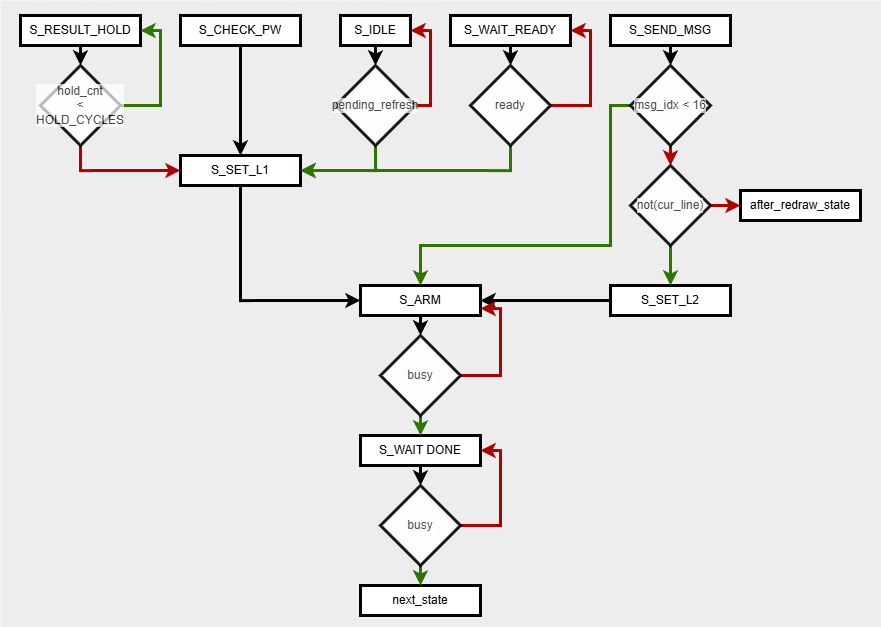

The diagram above was exported from draw.io. Its source (the exported page's mxGraphModel, read from the mxfile embedded in the PNG):
<mxGraphModel dx="948" dy="863" grid="0" gridSize="10" guides="1" tooltips="1" connect="1" arrows="1" fold="1" page="1" pageScale="1" pageWidth="900" pageHeight="650" math="0" shadow="0">
  <root>
    <mxCell id="0" />
    <mxCell id="1" parent="0" />
    <mxCell id="52" value="" style="whiteSpace=wrap;html=1;strokeColor=none;fillColor=#EDEDED;" vertex="1" parent="1">
      <mxGeometry x="10" y="14" width="881" height="627" as="geometry" />
    </mxCell>
    <mxCell id="54" value="" style="edgeStyle=none;html=1;strokeWidth=3;" edge="1" parent="1" source="2" target="13">
      <mxGeometry relative="1" as="geometry" />
    </mxCell>
    <mxCell id="2" value="S_RESULT_HOLD" style="rounded=0;whiteSpace=wrap;html=1;strokeWidth=3;" vertex="1" parent="1">
      <mxGeometry x="30" y="29" width="120" height="30" as="geometry" />
    </mxCell>
    <mxCell id="17" style="edgeStyle=none;html=1;entryX=0.5;entryY=0;entryDx=0;entryDy=0;strokeWidth=3;" edge="1" parent="1" source="3" target="7">
      <mxGeometry relative="1" as="geometry" />
    </mxCell>
    <mxCell id="3" value="S_CHECK_PW" style="rounded=0;whiteSpace=wrap;html=1;strokeWidth=3;" vertex="1" parent="1">
      <mxGeometry x="190" y="29" width="120" height="30" as="geometry" />
    </mxCell>
    <mxCell id="19" value="" style="edgeStyle=none;html=1;strokeWidth=3;" edge="1" parent="1" source="4" target="18">
      <mxGeometry relative="1" as="geometry" />
    </mxCell>
    <mxCell id="4" value="S_IDLE" style="rounded=0;whiteSpace=wrap;html=1;strokeWidth=3;" vertex="1" parent="1">
      <mxGeometry x="350" y="29" width="70" height="30" as="geometry" />
    </mxCell>
    <mxCell id="23" value="" style="edgeStyle=none;html=1;strokeWidth=3;" edge="1" parent="1" source="5" target="22">
      <mxGeometry relative="1" as="geometry" />
    </mxCell>
    <mxCell id="5" value="S_WAIT_READY" style="rounded=0;whiteSpace=wrap;html=1;strokeWidth=3;" vertex="1" parent="1">
      <mxGeometry x="460" y="29" width="120" height="30" as="geometry" />
    </mxCell>
    <mxCell id="31" value="" style="edgeStyle=none;html=1;strokeWidth=3;" edge="1" parent="1" source="6" target="30">
      <mxGeometry relative="1" as="geometry" />
    </mxCell>
    <mxCell id="6" value="S_SEND_MSG" style="rounded=0;whiteSpace=wrap;html=1;strokeWidth=3;" vertex="1" parent="1">
      <mxGeometry x="620" y="29" width="120" height="30" as="geometry" />
    </mxCell>
    <mxCell id="39" style="edgeStyle=orthogonalEdgeStyle;html=1;entryX=0;entryY=0.5;entryDx=0;entryDy=0;rounded=0;curved=0;exitX=0.5;exitY=1;exitDx=0;exitDy=0;strokeWidth=3;" edge="1" parent="1" source="7" target="9">
      <mxGeometry relative="1" as="geometry" />
    </mxCell>
    <mxCell id="7" value="S_SET_L1" style="rounded=0;whiteSpace=wrap;html=1;strokeWidth=3;" vertex="1" parent="1">
      <mxGeometry x="190" y="169" width="120" height="30" as="geometry" />
    </mxCell>
    <mxCell id="38" style="edgeStyle=none;html=1;entryX=1;entryY=0.5;entryDx=0;entryDy=0;strokeWidth=3;" edge="1" parent="1" source="8" target="9">
      <mxGeometry relative="1" as="geometry" />
    </mxCell>
    <mxCell id="8" value="S_SET_L2" style="rounded=0;whiteSpace=wrap;html=1;strokeWidth=3;" vertex="1" parent="1">
      <mxGeometry x="620" y="299" width="120" height="30" as="geometry" />
    </mxCell>
    <mxCell id="45" value="" style="edgeStyle=none;html=1;strokeWidth=3;" edge="1" parent="1" source="9" target="44">
      <mxGeometry relative="1" as="geometry" />
    </mxCell>
    <mxCell id="9" value="S_ARM" style="rounded=0;whiteSpace=wrap;html=1;strokeWidth=3;" vertex="1" parent="1">
      <mxGeometry x="370" y="299" width="120" height="30" as="geometry" />
    </mxCell>
    <mxCell id="49" value="" style="edgeStyle=none;html=1;strokeWidth=3;" edge="1" parent="1" source="10" target="48">
      <mxGeometry relative="1" as="geometry" />
    </mxCell>
    <mxCell id="10" value="S_WAIT DONE" style="rounded=0;whiteSpace=wrap;html=1;strokeWidth=3;" vertex="1" parent="1">
      <mxGeometry x="370" y="449" width="120" height="30" as="geometry" />
    </mxCell>
    <mxCell id="11" value="after_redraw_state" style="rounded=0;whiteSpace=wrap;html=1;strokeWidth=3;" vertex="1" parent="1">
      <mxGeometry x="750" y="204" width="120" height="30" as="geometry" />
    </mxCell>
    <mxCell id="12" value="next_state" style="rounded=0;whiteSpace=wrap;html=1;strokeWidth=3;" vertex="1" parent="1">
      <mxGeometry x="370" y="599" width="120" height="30" as="geometry" />
    </mxCell>
    <mxCell id="15" style="edgeStyle=orthogonalEdgeStyle;html=1;entryX=1;entryY=0.5;entryDx=0;entryDy=0;exitX=1;exitY=0.5;exitDx=0;exitDy=0;rounded=0;fillColor=#60a917;strokeColor=#2D7600;strokeWidth=3;" edge="1" parent="1" source="13" target="2">
      <mxGeometry relative="1" as="geometry">
        <Array as="points">
          <mxPoint x="170" y="119" />
          <mxPoint x="170" y="44" />
        </Array>
      </mxGeometry>
    </mxCell>
    <mxCell id="16" style="edgeStyle=orthogonalEdgeStyle;html=1;entryX=0;entryY=0.5;entryDx=0;entryDy=0;exitX=0.5;exitY=1;exitDx=0;exitDy=0;rounded=0;curved=0;fillColor=#e51400;strokeColor=#B20000;strokeWidth=3;" edge="1" parent="1" source="13" target="7">
      <mxGeometry relative="1" as="geometry" />
    </mxCell>
    <mxCell id="13" value="&lt;font style=&quot;color: rgb(0, 0, 0);&quot;&gt;hold_cnt&lt;/font&gt;&lt;div&gt;&lt;font style=&quot;color: rgb(0, 0, 0);&quot;&gt;&amp;lt;&lt;/font&gt;&lt;/div&gt;&lt;div&gt;&lt;font style=&quot;color: rgb(0, 0, 0);&quot;&gt;HOLD_CYCLES&lt;/font&gt;&lt;/div&gt;" style="rhombus;whiteSpace=wrap;html=1;labelBackgroundColor=default;textOpacity=70;strokeWidth=3;opacity=90;" vertex="1" parent="1">
      <mxGeometry x="50" y="79" width="80" height="80" as="geometry" />
    </mxCell>
    <mxCell id="20" style="edgeStyle=orthogonalEdgeStyle;html=1;entryX=1;entryY=0.5;entryDx=0;entryDy=0;exitX=1;exitY=0.5;exitDx=0;exitDy=0;fillColor=#e51400;strokeColor=#B20000;rounded=0;curved=0;strokeWidth=3;" edge="1" parent="1" source="18" target="4">
      <mxGeometry relative="1" as="geometry">
        <Array as="points">
          <mxPoint x="440" y="119" />
          <mxPoint x="440" y="44" />
        </Array>
      </mxGeometry>
    </mxCell>
    <mxCell id="21" style="edgeStyle=orthogonalEdgeStyle;html=1;entryX=1;entryY=0.5;entryDx=0;entryDy=0;exitX=0.5;exitY=1;exitDx=0;exitDy=0;rounded=0;curved=0;fillColor=#60a917;strokeColor=#2D7600;strokeWidth=3;" edge="1" parent="1" source="18" target="7">
      <mxGeometry relative="1" as="geometry" />
    </mxCell>
    <mxCell id="18" value="pending_refresh" style="rhombus;whiteSpace=wrap;html=1;labelBackgroundColor=default;textOpacity=70;strokeWidth=3;opacity=90;" vertex="1" parent="1">
      <mxGeometry x="345" y="79" width="80" height="80" as="geometry" />
    </mxCell>
    <mxCell id="24" style="edgeStyle=orthogonalEdgeStyle;html=1;entryX=1;entryY=0.5;entryDx=0;entryDy=0;rounded=0;curved=0;fillColor=#60a917;strokeColor=#2D7600;strokeWidth=3;" edge="1" parent="1" source="22" target="7">
      <mxGeometry relative="1" as="geometry">
        <Array as="points">
          <mxPoint x="520" y="184" />
        </Array>
      </mxGeometry>
    </mxCell>
    <mxCell id="25" style="edgeStyle=orthogonalEdgeStyle;html=1;entryX=1;entryY=0.5;entryDx=0;entryDy=0;exitX=1;exitY=0.5;exitDx=0;exitDy=0;fillColor=#e51400;strokeColor=#B20000;rounded=0;strokeWidth=3;" edge="1" parent="1" source="22" target="5">
      <mxGeometry relative="1" as="geometry">
        <Array as="points">
          <mxPoint x="600" y="119" />
          <mxPoint x="600" y="44" />
        </Array>
      </mxGeometry>
    </mxCell>
    <mxCell id="22" value="ready" style="rhombus;whiteSpace=wrap;html=1;labelBackgroundColor=default;textOpacity=70;strokeWidth=3;opacity=90;" vertex="1" parent="1">
      <mxGeometry x="480" y="79" width="80" height="80" as="geometry" />
    </mxCell>
    <mxCell id="33" style="edgeStyle=orthogonalEdgeStyle;html=1;entryX=0.5;entryY=0;entryDx=0;entryDy=0;fillColor=#60a917;strokeColor=#2D7600;exitX=0;exitY=0.5;exitDx=0;exitDy=0;rounded=0;curved=0;strokeWidth=3;" edge="1" parent="1" source="30" target="9">
      <mxGeometry relative="1" as="geometry">
        <Array as="points">
          <mxPoint x="620" y="119" />
          <mxPoint x="620" y="259" />
          <mxPoint x="430" y="259" />
        </Array>
      </mxGeometry>
    </mxCell>
    <mxCell id="35" value="" style="edgeStyle=none;html=1;fillColor=#e51400;strokeColor=#B20000;strokeWidth=3;" edge="1" parent="1" source="30" target="34">
      <mxGeometry relative="1" as="geometry" />
    </mxCell>
    <mxCell id="30" value="msg_idx &amp;lt; 16" style="rhombus;whiteSpace=wrap;html=1;labelBackgroundColor=default;textOpacity=70;strokeWidth=3;opacity=90;" vertex="1" parent="1">
      <mxGeometry x="640" y="79" width="80" height="80" as="geometry" />
    </mxCell>
    <mxCell id="37" value="" style="edgeStyle=none;html=1;fillColor=#60a917;strokeColor=#2D7600;strokeWidth=3;" edge="1" parent="1" source="34" target="8">
      <mxGeometry relative="1" as="geometry" />
    </mxCell>
    <mxCell id="43" value="" style="edgeStyle=none;html=1;fillColor=#e51400;strokeColor=#B20000;strokeWidth=3;" edge="1" parent="1" source="34" target="11">
      <mxGeometry relative="1" as="geometry" />
    </mxCell>
    <mxCell id="34" value="not(cur_line)" style="rhombus;whiteSpace=wrap;html=1;labelBackgroundColor=default;textOpacity=70;strokeWidth=3;opacity=90;" vertex="1" parent="1">
      <mxGeometry x="640" y="179" width="80" height="80" as="geometry" />
    </mxCell>
    <mxCell id="46" value="" style="edgeStyle=none;html=1;fillColor=#60a917;strokeColor=#2D7600;strokeWidth=3;" edge="1" parent="1" source="44" target="10">
      <mxGeometry relative="1" as="geometry" />
    </mxCell>
    <mxCell id="47" style="edgeStyle=orthogonalEdgeStyle;html=1;entryX=1;entryY=0.75;entryDx=0;entryDy=0;exitX=1;exitY=0.5;exitDx=0;exitDy=0;fillColor=#e51400;strokeColor=#B20000;rounded=0;curved=0;strokeWidth=3;" edge="1" parent="1" source="44" target="9">
      <mxGeometry relative="1" as="geometry">
        <Array as="points">
          <mxPoint x="510" y="389" />
          <mxPoint x="510" y="322" />
          <mxPoint x="490" y="322" />
        </Array>
      </mxGeometry>
    </mxCell>
    <mxCell id="44" value="busy" style="rhombus;whiteSpace=wrap;html=1;labelBackgroundColor=default;textOpacity=70;strokeWidth=3;opacity=90;" vertex="1" parent="1">
      <mxGeometry x="390" y="349" width="80" height="80" as="geometry" />
    </mxCell>
    <mxCell id="50" style="edgeStyle=orthogonalEdgeStyle;html=1;entryX=1;entryY=0.5;entryDx=0;entryDy=0;exitX=1;exitY=0.5;exitDx=0;exitDy=0;rounded=0;curved=0;fillColor=#e51400;strokeColor=#B20000;strokeWidth=3;" edge="1" parent="1" source="48" target="10">
      <mxGeometry relative="1" as="geometry">
        <Array as="points">
          <mxPoint x="510" y="539" />
          <mxPoint x="510" y="464" />
        </Array>
      </mxGeometry>
    </mxCell>
    <mxCell id="51" value="" style="edgeStyle=none;html=1;fillColor=#60a917;strokeColor=#2D7600;strokeWidth=3;" edge="1" parent="1" source="48" target="12">
      <mxGeometry relative="1" as="geometry" />
    </mxCell>
    <mxCell id="48" value="busy" style="rhombus;whiteSpace=wrap;html=1;labelBackgroundColor=default;textOpacity=70;strokeWidth=3;opacity=90;" vertex="1" parent="1">
      <mxGeometry x="390" y="499" width="80" height="80" as="geometry" />
    </mxCell>
  </root>
</mxGraphModel>